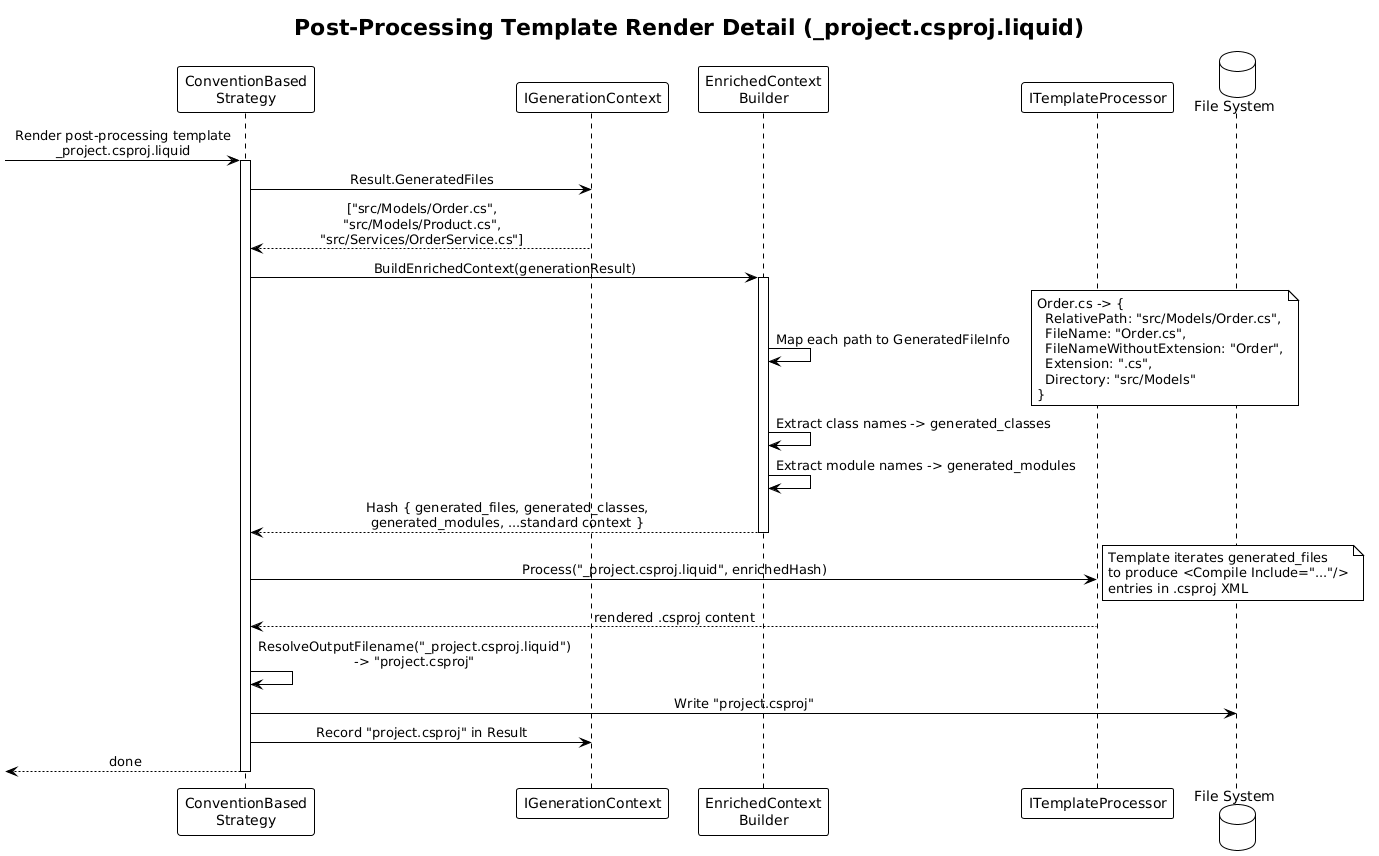

The diagram above was rendered by PlantUML. Its source (embedded in the PNG):
@startuml
!theme plain
skinparam sequenceMessageAlign center

title Post-Processing Template Render Detail (_project.csproj.liquid)

participant "ConventionBased\nStrategy" as strategy
participant "IGenerationContext" as ctx
participant "EnrichedContext\nBuilder" as enricher
participant "ITemplateProcessor" as tmpl
database "File System" as fs

[-> strategy : Render post-processing template\n_project.csproj.liquid
activate strategy

strategy -> ctx : Result.GeneratedFiles
ctx --> strategy : ["src/Models/Order.cs",\n"src/Models/Product.cs",\n"src/Services/OrderService.cs"]

strategy -> enricher : BuildEnrichedContext(generationResult)
activate enricher

enricher -> enricher : Map each path to GeneratedFileInfo
note right
  Order.cs -> {
    RelativePath: "src/Models/Order.cs",
    FileName: "Order.cs",
    FileNameWithoutExtension: "Order",
    Extension: ".cs",
    Directory: "src/Models"
  }
end note

enricher -> enricher : Extract class names -> generated_classes
enricher -> enricher : Extract module names -> generated_modules

enricher --> strategy : Hash { generated_files, generated_classes,\ngenerated_modules, ...standard context }
deactivate enricher

strategy -> tmpl : Process("_project.csproj.liquid", enrichedHash)
note right
  Template iterates generated_files
  to produce <Compile Include="..."/>
  entries in .csproj XML
end note
tmpl --> strategy : rendered .csproj content

strategy -> strategy : ResolveOutputFilename("_project.csproj.liquid")\n-> "project.csproj"

strategy -> fs : Write "project.csproj"
strategy -> ctx : Record "project.csproj" in Result

[<-- strategy : done
deactivate strategy
@enduml